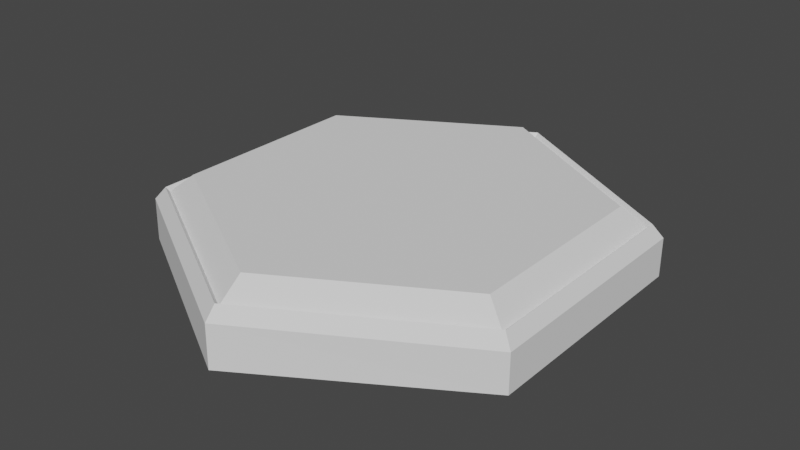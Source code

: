 # Source: island.blend  (saved by Blender 2.80.75; exported with 4.5.12 LTS)
import bpy
from mathutils import Matrix  # noqa: F401  (used for matrix-valued properties, if any)

bpy.ops.wm.read_factory_settings(use_empty=True)
scene = bpy.context.scene
scene.name = 'Scene'

# ---- collections
col_collection = bpy.data.collections.new('Collection'); scene.collection.children.link(col_collection)

# ---- world
world_world = bpy.data.worlds.new('World'); scene.world = world_world
world_world.use_nodes = True; world_world.node_tree.nodes.clear()
_N = world_world.node_tree.nodes; _L = world_world.node_tree.links
n0 = _N.new('ShaderNodeOutputWorld'); n0.name = 'World Output'; n0.location = (300, 300)
n1 = _N.new('ShaderNodeBackground'); n1.name = 'Background'; n1.location = (10, 300)
n1.inputs[0].default_value = (0.05088, 0.05088, 0.05088, 1.0)
_L.new(n1.outputs[0], n0.inputs[0])
n0.is_active_output = True
world_world.color = (0.05088, 0.05088, 0.05088)
world_world.use_sun_shadow = False
world_world.sun_shadow_jitter_overblur = 0.0

# ---- meshes
me_cylinder = bpy.data.meshes.new('Cylinder')
me_cylinder.from_pydata([(0.0, 1.0, -0.1432), (-2.746e-09, 0.8312, 0.1397), (0.866, 0.5, -0.1432), (0.7199, 0.4156, 0.1397), (0.866, -0.5, -0.1432), (0.7199, -0.4156, 0.1397), (0.0004175, -1.003, -0.1608), (-7.618e-08, -0.8312, 0.1397), (-0.8689, -0.5012, -0.1608), (-0.7199, -0.4156, 0.1397), (-0.866, 0.5, -0.1432), (-0.7199, 0.4156, 0.1397), (0.0, 1.0, 0.02157), (0.866, 0.5, 0.02157), (0.866, -0.5, 0.02157), (-8.742e-08, -1.0, 0.02157), (-0.866, -0.5, 0.02157), (-0.866, 0.5, 0.02157), (0.0004175, 0.9539, 0.07596), (0.8259, 0.4773, 0.07596), (0.8259, -0.4758, 0.07596), (0.0004175, -0.9524, 0.07596), (-0.825, -0.4758, 0.07596), (-0.825, 0.4773, 0.07596), (0.8101, 0.4677, 0.0586), (-1.567e-09, 0.9355, 0.0586), (0.8101, -0.4677, 0.0586), (-8.335e-08, -0.9355, 0.0586), (-0.8101, -0.4677, 0.0586), (-0.8101, 0.4677, 0.0586)], [], [(18, 25, 24, 19), (19, 24, 26, 20), (20, 26, 27, 21), (21, 27, 28, 22), (3, 1, 11, 9, 7, 5), (22, 28, 29, 23), (23, 29, 25, 18), (0, 2, 4, 6, 8, 10), (10, 17, 12, 0), (8, 16, 17, 10), (6, 15, 16, 8), (4, 14, 15, 6), (2, 13, 14, 4), (0, 12, 13, 2), (17, 23, 18, 12), (16, 22, 23, 17), (15, 21, 22, 16), (14, 20, 21, 15), (13, 19, 20, 14), (12, 18, 19, 13), (1, 3, 24, 25), (3, 5, 26, 24), (5, 7, 27, 26), (7, 9, 28, 27), (9, 11, 29, 28), (11, 1, 25, 29)])
_uv = me_cylinder.uv_layers.new(name='UVMap')
_uv.uv.foreach_set('vector', [1.0, 0.9119, 1.0, 1.0, 0.8333, 1.0, 0.8333, 0.9119, 0.8333, 0.9119, 0.8333, 1.0, 0.6667, 1.0, 0.6667, 0.9119, 0.6667, 0.9119, 0.6667, 1.0, 0.5, 1.0, 0.5, 0.9119, 0.5, 0.9119, 0.5, 1.0, 0.3333, 1.0, 0.3333, 0.9119, 0.4481, 0.3644, 0.25, 0.4788, 0.05189, 0.3644, 0.05189, 0.1356, 0.25, 0.02124, 0.4481, 0.1356, 0.3333, 0.9119, 0.3333, 1.0, 0.1667, 1.0, 0.1667, 0.9119, 0.1667, 0.9119, 0.1667, 1.0, -8.941e-08, 1.0, -8.941e-08, 0.9119, 0.75, 0.49, 0.9578, 0.37, 0.9578, 0.13, 0.75, 0.01, 0.5422, 0.13, 0.5422, 0.37, 0.1667, 0.5, 0.1667, 0.7877, -8.941e-08, 0.7877, -8.941e-08, 0.5, 0.3333, 0.5, 0.3333, 0.7877, 0.1667, 0.7877, 0.1667, 0.5, 0.5, 0.5, 0.5, 0.7877, 0.3333, 0.7877, 0.3333, 0.5, 0.6667, 0.5, 0.6667, 0.7877, 0.5, 0.7877, 0.5, 0.5, 0.8333, 0.5, 0.8333, 0.7877, 0.6667, 0.7877, 0.6667, 0.5, 1.0, 0.5, 1.0, 0.7877, 0.8333, 0.7877, 0.8333, 0.5, 0.1667, 0.7877, 0.1667, 0.9119, -8.941e-08, 0.9119, -8.941e-08, 0.7877, 0.3333, 0.7877, 0.3333, 0.9119, 0.1667, 0.9119, 0.1667, 0.7877, 0.5, 0.7877, 0.5, 0.9119, 0.3333, 0.9119, 0.3333, 0.7877, 0.6667, 0.7877, 0.6667, 0.9119, 0.5, 0.9119, 0.5, 0.7877, 0.8333, 0.7877, 0.8333, 0.9119, 0.6667, 0.9119, 0.6667, 0.7877, 1.0, 0.7877, 1.0, 0.9119, 0.8333, 0.9119, 0.8333, 0.7877, 0.25, 0.4788, 0.4481, 0.3644, 0.4578, 0.37, 0.25, 0.49, 0.4481, 0.3644, 0.4481, 0.1356, 0.4578, 0.13, 0.4578, 0.37, 0.4481, 0.1356, 0.25, 0.02124, 0.25, 0.01, 0.4578, 0.13, 0.25, 0.02124, 0.05189, 0.1356, 0.04215, 0.13, 0.25, 0.01, 0.05189, 0.1356, 0.05189, 0.3644, 0.04215, 0.37, 0.04215, 0.13, 0.05189, 0.3644, 0.25, 0.4788, 0.25, 0.49, 0.04215, 0.37])
me_cylinder.use_remesh_preserve_volume = False
me_cylinder.use_remesh_preserve_attributes = False
me_cylinder.use_mirror_vertex_groups = False
me_cylinder.update()

# ---- objects
ob_cylinder = bpy.data.objects.new('Cylinder', me_cylinder)

# ---- transforms, parenting, visibility, modifiers, constraints
ob_cylinder.location = (0.0, 0.0, 0.0)
ob_cylinder.lineart.crease_threshold = 0.0

# ---- collection membership
col_collection.objects.link(ob_cylinder)

# ---- scene / render settings (as saved in the file)
scene.frame_start = 1; scene.frame_end = 250; scene.frame_set(98)
scene.render.engine = 'BLENDER_EEVEE_NEXT'
scene.cycles.use_denoising = False
scene.cycles.samples = 128
scene.cycles.sampling_pattern = 'TABULATED_SOBOL'
scene.cycles.use_adaptive_sampling = False
scene.cycles.use_light_tree = False
scene.view_settings.view_transform = 'Filmic'
bpy.context.view_layer.update()

# ---- added for rendering (the .blend has no active camera and no usable light): camera, sun
cam_auto = bpy.data.cameras.new('AutoCamera')
cam_auto.lens = 50.0
cam_auto.sensor_width = 36.0
cam_auto.clip_end = 1000.0
ob_auto_camera = bpy.data.objects.new('AutoCamera', cam_auto)
scene.collection.objects.link(ob_auto_camera)
ob_auto_camera.location = (2.46613, -2.96268, 1.96353)
ob_auto_camera.rotation_euler = (1.09748, -7.21219e-08, 0.694738)
scene.camera = ob_auto_camera
light_auto_sun = bpy.data.lights.new('AutoSun', 'SUN')
light_auto_sun.energy = 3.0
light_auto_sun.angle = 0.0523599
ob_auto_sun = bpy.data.objects.new('AutoSun', light_auto_sun)
scene.collection.objects.link(ob_auto_sun)
ob_auto_sun.rotation_euler = (0.872665, 0.174533, 0.523599)
bpy.context.view_layer.update()
